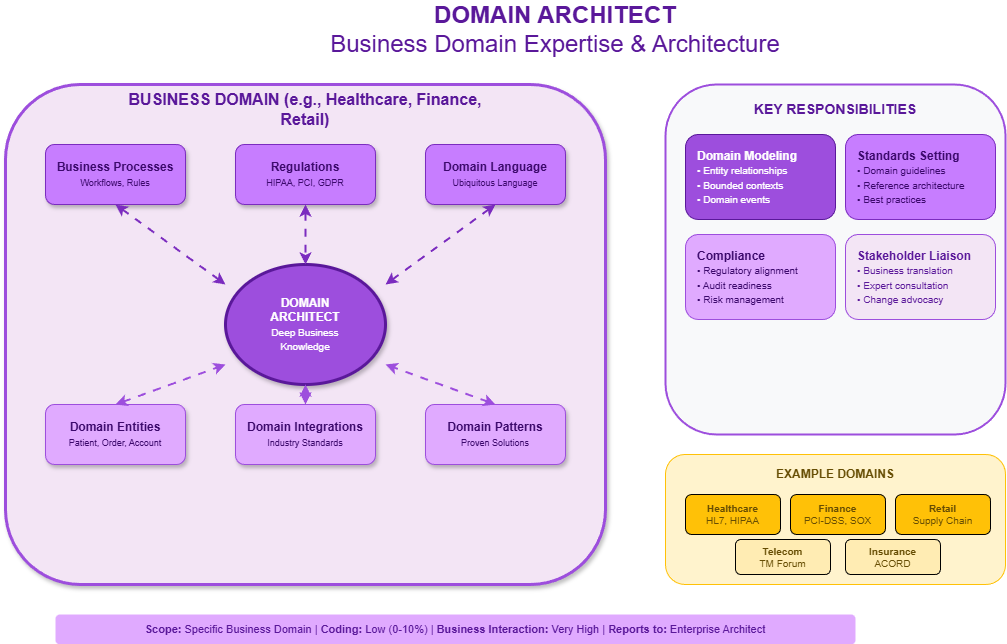

The diagram above was exported from draw.io. Its source (the exported page's mxGraphModel, read from the mxfile embedded in the PNG):
<mxGraphModel dx="1186" dy="635" grid="1" gridSize="10" guides="1" tooltips="1" connect="1" arrows="1" fold="1" page="1" pageScale="1" pageWidth="1400" pageHeight="900" math="0" shadow="1">
  <root>
    <mxCell id="0" />
    <mxCell id="1" parent="0" />
    <mxCell id="title" value="&lt;b&gt;DOMAIN ARCHITECT&lt;/b&gt;&lt;br&gt;Business Domain Expertise &amp; Architecture" style="text;html=1;strokeColor=none;fillColor=none;align=center;verticalAlign=middle;whiteSpace=wrap;rounded=0;fontSize=24;fontColor=#5a189a;" parent="1" vertex="1">
      <mxGeometry x="350" y="20" width="600" height="50" as="geometry" />
    </mxCell>
    <mxCell id="domain-outer" value="" style="rounded=1;whiteSpace=wrap;html=1;fillColor=#f3e5f5;strokeColor=#9d4edd;strokeWidth=3;shadow=1;" parent="1" vertex="1">
      <mxGeometry x="100" y="100" width="600" height="500" as="geometry" />
    </mxCell>
    <mxCell id="domain-label" value="&lt;b&gt;BUSINESS DOMAIN (e.g., Healthcare, Finance, Retail)&lt;/b&gt;" style="text;html=1;strokeColor=none;fillColor=none;align=center;verticalAlign=middle;whiteSpace=wrap;rounded=0;fontSize=16;fontColor=#5a189a;" parent="1" vertex="1">
      <mxGeometry x="200" y="110" width="400" height="30" as="geometry" />
    </mxCell>
    <mxCell id="da-central" value="&lt;b&gt;DOMAIN&lt;br&gt;ARCHITECT&lt;/b&gt;&lt;br&gt;&lt;font style=&quot;font-size:10px&quot;&gt;Deep Business&lt;br&gt;Knowledge&lt;/font&gt;" style="ellipse;whiteSpace=wrap;html=1;fillColor=#9d4edd;fontColor=#ffffff;strokeColor=#5a189a;strokeWidth=3;shadow=1;" parent="1" vertex="1">
      <mxGeometry x="320" y="280" width="160" height="120" as="geometry" />
    </mxCell>
    <mxCell id="process" value="&lt;b&gt;Business Processes&lt;/b&gt;&lt;br&gt;&lt;font style=&quot;font-size:9px&quot;&gt;Workflows, Rules&lt;/font&gt;" style="rounded=1;whiteSpace=wrap;html=1;fillColor=#c77dff;fontColor=#3c096c;strokeColor=#7b2cbf;shadow=1;" parent="1" vertex="1">
      <mxGeometry x="140" y="160" width="140" height="60" as="geometry" />
    </mxCell>
    <mxCell id="regulations" value="&lt;b&gt;Regulations&lt;/b&gt;&lt;br&gt;&lt;font style=&quot;font-size:9px&quot;&gt;HIPAA, PCI, GDPR&lt;/font&gt;" style="rounded=1;whiteSpace=wrap;html=1;fillColor=#c77dff;fontColor=#3c096c;strokeColor=#7b2cbf;shadow=1;" parent="1" vertex="1">
      <mxGeometry x="330" y="160" width="140" height="60" as="geometry" />
    </mxCell>
    <mxCell id="terminology" value="&lt;b&gt;Domain Language&lt;/b&gt;&lt;br&gt;&lt;font style=&quot;font-size:9px&quot;&gt;Ubiquitous Language&lt;/font&gt;" style="rounded=1;whiteSpace=wrap;html=1;fillColor=#c77dff;fontColor=#3c096c;strokeColor=#7b2cbf;shadow=1;" parent="1" vertex="1">
      <mxGeometry x="520" y="160" width="140" height="60" as="geometry" />
    </mxCell>
    <mxCell id="entities" value="&lt;b&gt;Domain Entities&lt;/b&gt;&lt;br&gt;&lt;font style=&quot;font-size:9px&quot;&gt;Patient, Order, Account&lt;/font&gt;" style="rounded=1;whiteSpace=wrap;html=1;fillColor=#e0aaff;fontColor=#3c096c;strokeColor=#9d4edd;shadow=1;" parent="1" vertex="1">
      <mxGeometry x="140" y="420" width="140" height="60" as="geometry" />
    </mxCell>
    <mxCell id="integrations" value="&lt;b&gt;Domain Integrations&lt;/b&gt;&lt;br&gt;&lt;font style=&quot;font-size:9px&quot;&gt;Industry Standards&lt;/font&gt;" style="rounded=1;whiteSpace=wrap;html=1;fillColor=#e0aaff;fontColor=#3c096c;strokeColor=#9d4edd;shadow=1;" parent="1" vertex="1">
      <mxGeometry x="330" y="420" width="140" height="60" as="geometry" />
    </mxCell>
    <mxCell id="patterns" value="&lt;b&gt;Domain Patterns&lt;/b&gt;&lt;br&gt;&lt;font style=&quot;font-size:9px&quot;&gt;Proven Solutions&lt;/font&gt;" style="rounded=1;whiteSpace=wrap;html=1;fillColor=#e0aaff;fontColor=#3c096c;strokeColor=#9d4edd;shadow=1;" parent="1" vertex="1">
      <mxGeometry x="520" y="420" width="140" height="60" as="geometry" />
    </mxCell>
    <mxCell id="arr1" value="" style="endArrow=classic;startArrow=classic;html=1;strokeWidth=2;strokeColor=#7b2cbf;curved=1;flowAnimation=1;" parent="1" edge="1">
      <mxGeometry width="50" height="50" relative="1" as="geometry">
        <mxPoint x="210" y="220" as="sourcePoint" />
        <mxPoint x="320" y="300" as="targetPoint" />
      </mxGeometry>
    </mxCell>
    <mxCell id="arr2" value="" style="endArrow=classic;startArrow=classic;html=1;strokeWidth=2;strokeColor=#7b2cbf;flowAnimation=1;" parent="1" edge="1">
      <mxGeometry width="50" height="50" relative="1" as="geometry">
        <mxPoint x="400" y="220" as="sourcePoint" />
        <mxPoint x="400" y="280" as="targetPoint" />
      </mxGeometry>
    </mxCell>
    <mxCell id="arr3" value="" style="endArrow=classic;startArrow=classic;html=1;strokeWidth=2;strokeColor=#7b2cbf;curved=1;flowAnimation=1;" parent="1" edge="1">
      <mxGeometry width="50" height="50" relative="1" as="geometry">
        <mxPoint x="590" y="220" as="sourcePoint" />
        <mxPoint x="480" y="300" as="targetPoint" />
      </mxGeometry>
    </mxCell>
    <mxCell id="arr4" value="" style="endArrow=classic;startArrow=classic;html=1;strokeWidth=2;strokeColor=#9d4edd;curved=1;flowAnimation=1;" parent="1" edge="1">
      <mxGeometry width="50" height="50" relative="1" as="geometry">
        <mxPoint x="210" y="420" as="sourcePoint" />
        <mxPoint x="320" y="380" as="targetPoint" />
      </mxGeometry>
    </mxCell>
    <mxCell id="arr5" value="" style="endArrow=classic;startArrow=classic;html=1;strokeWidth=2;strokeColor=#9d4edd;flowAnimation=1;" parent="1" edge="1">
      <mxGeometry width="50" height="50" relative="1" as="geometry">
        <mxPoint x="400" y="420" as="sourcePoint" />
        <mxPoint x="400" y="400" as="targetPoint" />
      </mxGeometry>
    </mxCell>
    <mxCell id="arr6" value="" style="endArrow=classic;startArrow=classic;html=1;strokeWidth=2;strokeColor=#9d4edd;curved=1;flowAnimation=1;" parent="1" edge="1">
      <mxGeometry width="50" height="50" relative="1" as="geometry">
        <mxPoint x="590" y="420" as="sourcePoint" />
        <mxPoint x="480" y="380" as="targetPoint" />
      </mxGeometry>
    </mxCell>
    <mxCell id="resp-box" value="" style="rounded=1;whiteSpace=wrap;html=1;fillColor=#f8f9fa;strokeColor=#9d4edd;strokeWidth=2;" parent="1" vertex="1">
      <mxGeometry x="760" y="100" width="340" height="350" as="geometry" />
    </mxCell>
    <mxCell id="resp-title" value="&lt;b&gt;KEY RESPONSIBILITIES&lt;/b&gt;" style="text;html=1;strokeColor=none;fillColor=none;align=center;verticalAlign=middle;whiteSpace=wrap;rounded=0;fontSize=14;fontColor=#5a189a;" parent="1" vertex="1">
      <mxGeometry x="830" y="110" width="200" height="30" as="geometry" />
    </mxCell>
    <mxCell id="resp1" value="&lt;b&gt;Domain Modeling&lt;/b&gt;&lt;br&gt;&lt;font style=&quot;font-size:10px&quot;&gt;• Entity relationships&lt;br&gt;• Bounded contexts&lt;br&gt;• Domain events&lt;/font&gt;" style="rounded=1;whiteSpace=wrap;html=1;fillColor=#9d4edd;fontColor=#fff;strokeColor=#5a189a;align=left;spacingLeft=10;" parent="1" vertex="1">
      <mxGeometry x="780" y="150" width="150" height="85" as="geometry" />
    </mxCell>
    <mxCell id="resp2" value="&lt;b&gt;Standards Setting&lt;/b&gt;&lt;br&gt;&lt;font style=&quot;font-size:10px&quot;&gt;• Domain guidelines&lt;br&gt;• Reference architecture&lt;br&gt;• Best practices&lt;/font&gt;" style="rounded=1;whiteSpace=wrap;html=1;fillColor=#c77dff;fontColor=#3c096c;strokeColor=#7b2cbf;align=left;spacingLeft=10;" parent="1" vertex="1">
      <mxGeometry x="940" y="150" width="150" height="85" as="geometry" />
    </mxCell>
    <mxCell id="resp3" value="&lt;b&gt;Compliance&lt;/b&gt;&lt;br&gt;&lt;font style=&quot;font-size:10px&quot;&gt;• Regulatory alignment&lt;br&gt;• Audit readiness&lt;br&gt;• Risk management&lt;/font&gt;" style="rounded=1;whiteSpace=wrap;html=1;fillColor=#e0aaff;fontColor=#3c096c;strokeColor=#9d4edd;align=left;spacingLeft=10;" parent="1" vertex="1">
      <mxGeometry x="780" y="250" width="150" height="85" as="geometry" />
    </mxCell>
    <mxCell id="resp4" value="&lt;b&gt;Stakeholder Liaison&lt;/b&gt;&lt;br&gt;&lt;font style=&quot;font-size:10px&quot;&gt;• Business translation&lt;br&gt;• Expert consultation&lt;br&gt;• Change advocacy&lt;/font&gt;" style="rounded=1;whiteSpace=wrap;html=1;fillColor=#f3e5f5;fontColor=#5a189a;strokeColor=#9d4edd;align=left;spacingLeft=10;" parent="1" vertex="1">
      <mxGeometry x="940" y="250" width="150" height="85" as="geometry" />
    </mxCell>
    <mxCell id="examples-box" value="" style="rounded=1;whiteSpace=wrap;html=1;fillColor=#fff3cd;strokeColor=#ffc107;strokeWidth=1;" parent="1" vertex="1">
      <mxGeometry x="760" y="470" width="340" height="130" as="geometry" />
    </mxCell>
    <mxCell id="examples-title" value="&lt;b&gt;EXAMPLE DOMAINS&lt;/b&gt;" style="text;html=1;strokeColor=none;fillColor=none;align=center;verticalAlign=middle;whiteSpace=wrap;rounded=0;fontSize=12;fontColor=#664d03;" parent="1" vertex="1">
      <mxGeometry x="860" y="480" width="140" height="20" as="geometry" />
    </mxCell>
    <mxCell id="ex1" value="&lt;b&gt;Healthcare&lt;/b&gt;&lt;br&gt;HL7, HIPAA" style="rounded=1;whiteSpace=wrap;html=1;fillColor=#ffc107;fontColor=#664d03;fontSize=10;" parent="1" vertex="1">
      <mxGeometry x="780" y="510" width="95" height="40" as="geometry" />
    </mxCell>
    <mxCell id="ex2" value="&lt;b&gt;Finance&lt;/b&gt;&lt;br&gt;PCI-DSS, SOX" style="rounded=1;whiteSpace=wrap;html=1;fillColor=#ffc107;fontColor=#664d03;fontSize=10;" parent="1" vertex="1">
      <mxGeometry x="885" y="510" width="95" height="40" as="geometry" />
    </mxCell>
    <mxCell id="ex3" value="&lt;b&gt;Retail&lt;/b&gt;&lt;br&gt;Supply Chain" style="rounded=1;whiteSpace=wrap;html=1;fillColor=#ffc107;fontColor=#664d03;fontSize=10;" parent="1" vertex="1">
      <mxGeometry x="990" y="510" width="95" height="40" as="geometry" />
    </mxCell>
    <mxCell id="ex4" value="&lt;b&gt;Telecom&lt;/b&gt;&lt;br&gt;TM Forum" style="rounded=1;whiteSpace=wrap;html=1;fillColor=#ffecb3;fontColor=#664d03;fontSize=10;" parent="1" vertex="1">
      <mxGeometry x="830" y="555" width="95" height="35" as="geometry" />
    </mxCell>
    <mxCell id="ex5" value="&lt;b&gt;Insurance&lt;/b&gt;&lt;br&gt;ACORD" style="rounded=1;whiteSpace=wrap;html=1;fillColor=#ffecb3;fontColor=#664d03;fontSize=10;" parent="1" vertex="1">
      <mxGeometry x="940" y="555" width="95" height="35" as="geometry" />
    </mxCell>
    <mxCell id="traits" value="&lt;b&gt;Scope:&lt;/b&gt; Specific Business Domain | &lt;b&gt;Coding:&lt;/b&gt; Low (0-10%) | &lt;b&gt;Business Interaction:&lt;/b&gt; Very High | &lt;b&gt;Reports to:&lt;/b&gt; Enterprise Architect" style="text;html=1;strokeColor=none;fillColor=#e0aaff;align=center;verticalAlign=middle;whiteSpace=wrap;rounded=1;fontSize=11;fontColor=#5a189a;" parent="1" vertex="1">
      <mxGeometry x="150" y="630" width="800" height="30" as="geometry" />
    </mxCell>
  </root>
</mxGraphModel>